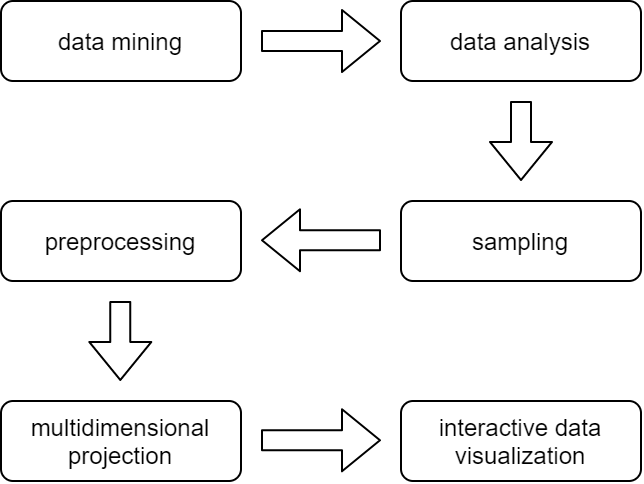

The diagram above was exported from draw.io. Its source (the exported page's mxGraphModel, read from the mxfile embedded in the PNG):
<mxGraphModel dx="665" dy="428" grid="1" gridSize="10" guides="1" tooltips="1" connect="1" arrows="1" fold="1" page="1" pageScale="1" pageWidth="827" pageHeight="1169" math="0" shadow="0">
  <root>
    <mxCell id="WIyWlLk6GJQsqaUBKTNV-0" />
    <mxCell id="WIyWlLk6GJQsqaUBKTNV-1" parent="WIyWlLk6GJQsqaUBKTNV-0" />
    <mxCell id="WIyWlLk6GJQsqaUBKTNV-3" value="data mining" style="rounded=1;whiteSpace=wrap;html=1;fontSize=12;glass=0;strokeWidth=1;shadow=0;" parent="WIyWlLk6GJQsqaUBKTNV-1" vertex="1">
      <mxGeometry x="40" y="160" width="120" height="40" as="geometry" />
    </mxCell>
    <mxCell id="WIyWlLk6GJQsqaUBKTNV-7" value="data analysis" style="rounded=1;whiteSpace=wrap;html=1;fontSize=12;glass=0;strokeWidth=1;shadow=0;" parent="WIyWlLk6GJQsqaUBKTNV-1" vertex="1">
      <mxGeometry x="240" y="160" width="120" height="40" as="geometry" />
    </mxCell>
    <mxCell id="WIyWlLk6GJQsqaUBKTNV-12" value="sampling" style="rounded=1;whiteSpace=wrap;html=1;fontSize=12;glass=0;strokeWidth=1;shadow=0;" parent="WIyWlLk6GJQsqaUBKTNV-1" vertex="1">
      <mxGeometry x="240" y="260" width="120" height="40" as="geometry" />
    </mxCell>
    <mxCell id="AipHwNtdJ80Ja9Rn0PPT-0" value="preprocessing" style="rounded=1;whiteSpace=wrap;html=1;fontSize=12;glass=0;strokeWidth=1;shadow=0;" vertex="1" parent="WIyWlLk6GJQsqaUBKTNV-1">
      <mxGeometry x="40" y="260" width="120" height="40" as="geometry" />
    </mxCell>
    <mxCell id="AipHwNtdJ80Ja9Rn0PPT-1" value="multidimensional&lt;br&gt;projection" style="rounded=1;whiteSpace=wrap;html=1;fontSize=12;glass=0;strokeWidth=1;shadow=0;" vertex="1" parent="WIyWlLk6GJQsqaUBKTNV-1">
      <mxGeometry x="40" y="360" width="120" height="40" as="geometry" />
    </mxCell>
    <mxCell id="AipHwNtdJ80Ja9Rn0PPT-2" value="interactive data visualization" style="rounded=1;whiteSpace=wrap;html=1;fontSize=12;glass=0;strokeWidth=1;shadow=0;" vertex="1" parent="WIyWlLk6GJQsqaUBKTNV-1">
      <mxGeometry x="240" y="360" width="120" height="40" as="geometry" />
    </mxCell>
    <mxCell id="AipHwNtdJ80Ja9Rn0PPT-10" value="" style="shape=flexArrow;endArrow=classic;html=1;fillColor=none;" edge="1" parent="WIyWlLk6GJQsqaUBKTNV-1">
      <mxGeometry width="50" height="50" relative="1" as="geometry">
        <mxPoint x="170" y="180" as="sourcePoint" />
        <mxPoint x="230" y="180" as="targetPoint" />
      </mxGeometry>
    </mxCell>
    <mxCell id="AipHwNtdJ80Ja9Rn0PPT-11" value="" style="shape=flexArrow;endArrow=classic;html=1;" edge="1" parent="WIyWlLk6GJQsqaUBKTNV-1">
      <mxGeometry width="50" height="50" relative="1" as="geometry">
        <mxPoint x="300" y="210" as="sourcePoint" />
        <mxPoint x="300" y="250" as="targetPoint" />
        <Array as="points" />
      </mxGeometry>
    </mxCell>
    <mxCell id="AipHwNtdJ80Ja9Rn0PPT-13" value="" style="shape=flexArrow;endArrow=classic;html=1;" edge="1" parent="WIyWlLk6GJQsqaUBKTNV-1">
      <mxGeometry width="50" height="50" relative="1" as="geometry">
        <mxPoint x="99.66000000000003" y="310" as="sourcePoint" />
        <mxPoint x="99.66000000000003" y="350" as="targetPoint" />
      </mxGeometry>
    </mxCell>
    <mxCell id="AipHwNtdJ80Ja9Rn0PPT-14" value="" style="shape=flexArrow;endArrow=classic;html=1;" edge="1" parent="WIyWlLk6GJQsqaUBKTNV-1">
      <mxGeometry width="50" height="50" relative="1" as="geometry">
        <mxPoint x="230" y="279.66" as="sourcePoint" />
        <mxPoint x="170" y="279.66" as="targetPoint" />
      </mxGeometry>
    </mxCell>
    <mxCell id="AipHwNtdJ80Ja9Rn0PPT-15" value="" style="shape=flexArrow;endArrow=classic;html=1;" edge="1" parent="WIyWlLk6GJQsqaUBKTNV-1">
      <mxGeometry width="50" height="50" relative="1" as="geometry">
        <mxPoint x="170" y="379.65999999999997" as="sourcePoint" />
        <mxPoint x="230" y="379.65999999999997" as="targetPoint" />
      </mxGeometry>
    </mxCell>
  </root>
</mxGraphModel>